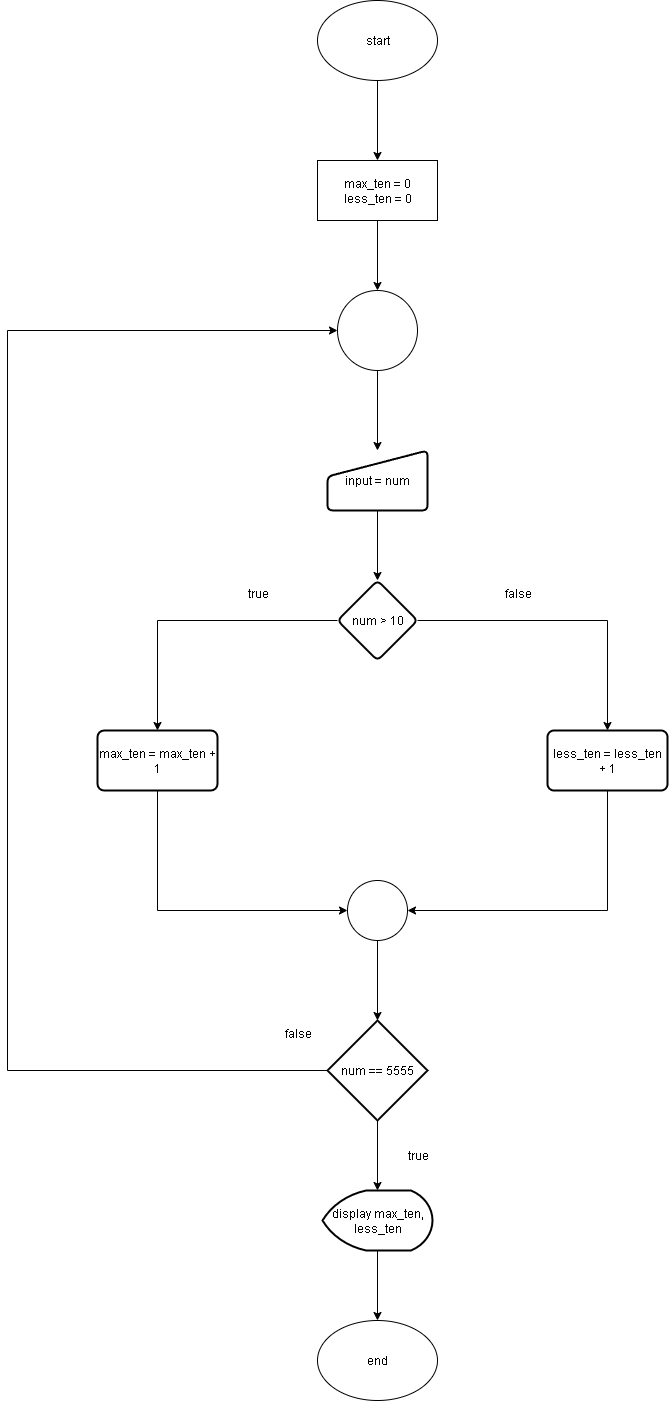

The diagram above was exported from draw.io. Its source (the exported page's mxGraphModel, read from the mxfile embedded in the PNG):
<mxGraphModel dx="1744" dy="946" grid="1" gridSize="10" guides="1" tooltips="1" connect="1" arrows="1" fold="1" page="1" pageScale="1" pageWidth="850" pageHeight="1100" math="0" shadow="0">
  <root>
    <mxCell id="0" />
    <mxCell id="1" parent="0" />
    <mxCell id="fFMbQHsmCt3JIArcF8-4-34" value="" style="edgeStyle=orthogonalEdgeStyle;rounded=0;orthogonalLoop=1;jettySize=auto;html=1;" edge="1" parent="1" source="fFMbQHsmCt3JIArcF8-4-2" target="fFMbQHsmCt3JIArcF8-4-33">
      <mxGeometry relative="1" as="geometry" />
    </mxCell>
    <mxCell id="fFMbQHsmCt3JIArcF8-4-2" value="start" style="ellipse;whiteSpace=wrap;html=1;" vertex="1" parent="1">
      <mxGeometry x="350" y="30" width="120" height="80" as="geometry" />
    </mxCell>
    <mxCell id="fFMbQHsmCt3JIArcF8-4-23" value="end" style="ellipse;whiteSpace=wrap;html=1;" vertex="1" parent="1">
      <mxGeometry x="350" y="1350" width="120" height="80" as="geometry" />
    </mxCell>
    <mxCell id="fFMbQHsmCt3JIArcF8-4-36" value="" style="edgeStyle=orthogonalEdgeStyle;rounded=0;orthogonalLoop=1;jettySize=auto;html=1;" edge="1" parent="1" source="fFMbQHsmCt3JIArcF8-4-33" target="fFMbQHsmCt3JIArcF8-4-35">
      <mxGeometry relative="1" as="geometry" />
    </mxCell>
    <mxCell id="fFMbQHsmCt3JIArcF8-4-33" value="max_ten = 0&lt;div&gt;less_ten = 0&lt;/div&gt;" style="rounded=0;whiteSpace=wrap;html=1;" vertex="1" parent="1">
      <mxGeometry x="350" y="190" width="120" height="60" as="geometry" />
    </mxCell>
    <mxCell id="fFMbQHsmCt3JIArcF8-4-38" value="" style="edgeStyle=orthogonalEdgeStyle;rounded=0;orthogonalLoop=1;jettySize=auto;html=1;" edge="1" parent="1" source="fFMbQHsmCt3JIArcF8-4-35" target="fFMbQHsmCt3JIArcF8-4-37">
      <mxGeometry relative="1" as="geometry" />
    </mxCell>
    <mxCell id="fFMbQHsmCt3JIArcF8-4-35" value="" style="ellipse;whiteSpace=wrap;html=1;rounded=0;" vertex="1" parent="1">
      <mxGeometry x="370" y="320" width="80" height="80" as="geometry" />
    </mxCell>
    <mxCell id="fFMbQHsmCt3JIArcF8-4-40" value="" style="edgeStyle=orthogonalEdgeStyle;rounded=0;orthogonalLoop=1;jettySize=auto;html=1;" edge="1" parent="1" source="fFMbQHsmCt3JIArcF8-4-37" target="fFMbQHsmCt3JIArcF8-4-39">
      <mxGeometry relative="1" as="geometry" />
    </mxCell>
    <mxCell id="fFMbQHsmCt3JIArcF8-4-37" value="input = num" style="html=1;strokeWidth=2;shape=manualInput;whiteSpace=wrap;rounded=1;size=26;arcSize=11;" vertex="1" parent="1">
      <mxGeometry x="360" y="480" width="100" height="60" as="geometry" />
    </mxCell>
    <mxCell id="fFMbQHsmCt3JIArcF8-4-42" value="" style="edgeStyle=orthogonalEdgeStyle;rounded=0;orthogonalLoop=1;jettySize=auto;html=1;" edge="1" parent="1" source="fFMbQHsmCt3JIArcF8-4-39" target="fFMbQHsmCt3JIArcF8-4-41">
      <mxGeometry relative="1" as="geometry" />
    </mxCell>
    <mxCell id="fFMbQHsmCt3JIArcF8-4-45" value="" style="edgeStyle=orthogonalEdgeStyle;rounded=0;orthogonalLoop=1;jettySize=auto;html=1;" edge="1" parent="1" source="fFMbQHsmCt3JIArcF8-4-39" target="fFMbQHsmCt3JIArcF8-4-44">
      <mxGeometry relative="1" as="geometry" />
    </mxCell>
    <mxCell id="fFMbQHsmCt3JIArcF8-4-39" value="num &amp;gt; 10" style="rhombus;whiteSpace=wrap;html=1;strokeWidth=2;rounded=1;arcSize=11;" vertex="1" parent="1">
      <mxGeometry x="370" y="610" width="80" height="80" as="geometry" />
    </mxCell>
    <mxCell id="fFMbQHsmCt3JIArcF8-4-48" style="edgeStyle=orthogonalEdgeStyle;rounded=0;orthogonalLoop=1;jettySize=auto;html=1;" edge="1" parent="1" source="fFMbQHsmCt3JIArcF8-4-41" target="fFMbQHsmCt3JIArcF8-4-47">
      <mxGeometry relative="1" as="geometry">
        <Array as="points">
          <mxPoint x="190" y="940" />
        </Array>
      </mxGeometry>
    </mxCell>
    <mxCell id="fFMbQHsmCt3JIArcF8-4-41" value="max_ten = max_ten + 1" style="whiteSpace=wrap;html=1;strokeWidth=2;rounded=1;arcSize=11;" vertex="1" parent="1">
      <mxGeometry x="130" y="760" width="120" height="60" as="geometry" />
    </mxCell>
    <mxCell id="fFMbQHsmCt3JIArcF8-4-43" value="true" style="text;html=1;align=center;verticalAlign=middle;resizable=0;points=[];autosize=1;strokeColor=none;fillColor=none;" vertex="1" parent="1">
      <mxGeometry x="270" y="608" width="40" height="30" as="geometry" />
    </mxCell>
    <mxCell id="fFMbQHsmCt3JIArcF8-4-44" value="less_ten = less_ten + 1" style="whiteSpace=wrap;html=1;strokeWidth=2;rounded=1;arcSize=11;" vertex="1" parent="1">
      <mxGeometry x="580" y="760" width="120" height="60" as="geometry" />
    </mxCell>
    <mxCell id="fFMbQHsmCt3JIArcF8-4-46" value="false" style="text;html=1;align=center;verticalAlign=middle;resizable=0;points=[];autosize=1;strokeColor=none;fillColor=none;" vertex="1" parent="1">
      <mxGeometry x="525" y="608" width="50" height="30" as="geometry" />
    </mxCell>
    <mxCell id="fFMbQHsmCt3JIArcF8-4-51" value="" style="edgeStyle=orthogonalEdgeStyle;rounded=0;orthogonalLoop=1;jettySize=auto;html=1;" edge="1" parent="1" source="fFMbQHsmCt3JIArcF8-4-47" target="fFMbQHsmCt3JIArcF8-4-50">
      <mxGeometry relative="1" as="geometry" />
    </mxCell>
    <mxCell id="fFMbQHsmCt3JIArcF8-4-47" value="" style="verticalLabelPosition=bottom;verticalAlign=top;html=1;shape=mxgraph.flowchart.on-page_reference;" vertex="1" parent="1">
      <mxGeometry x="380" y="910" width="60" height="60" as="geometry" />
    </mxCell>
    <mxCell id="fFMbQHsmCt3JIArcF8-4-49" style="edgeStyle=orthogonalEdgeStyle;rounded=0;orthogonalLoop=1;jettySize=auto;html=1;entryX=1;entryY=0.5;entryDx=0;entryDy=0;entryPerimeter=0;" edge="1" parent="1" source="fFMbQHsmCt3JIArcF8-4-44" target="fFMbQHsmCt3JIArcF8-4-47">
      <mxGeometry relative="1" as="geometry">
        <Array as="points">
          <mxPoint x="640" y="940" />
        </Array>
      </mxGeometry>
    </mxCell>
    <mxCell id="fFMbQHsmCt3JIArcF8-4-53" value="" style="edgeStyle=orthogonalEdgeStyle;rounded=0;orthogonalLoop=1;jettySize=auto;html=1;" edge="1" parent="1" source="fFMbQHsmCt3JIArcF8-4-50" target="fFMbQHsmCt3JIArcF8-4-52">
      <mxGeometry relative="1" as="geometry" />
    </mxCell>
    <mxCell id="fFMbQHsmCt3JIArcF8-4-56" style="edgeStyle=orthogonalEdgeStyle;rounded=0;orthogonalLoop=1;jettySize=auto;html=1;entryX=0;entryY=0.5;entryDx=0;entryDy=0;" edge="1" parent="1" source="fFMbQHsmCt3JIArcF8-4-50" target="fFMbQHsmCt3JIArcF8-4-35">
      <mxGeometry relative="1" as="geometry">
        <Array as="points">
          <mxPoint x="40" y="1100" />
          <mxPoint x="40" y="360" />
        </Array>
      </mxGeometry>
    </mxCell>
    <mxCell id="fFMbQHsmCt3JIArcF8-4-50" value="num == 5555" style="strokeWidth=2;html=1;shape=mxgraph.flowchart.decision;whiteSpace=wrap;" vertex="1" parent="1">
      <mxGeometry x="360" y="1050" width="100" height="100" as="geometry" />
    </mxCell>
    <mxCell id="fFMbQHsmCt3JIArcF8-4-54" value="" style="edgeStyle=orthogonalEdgeStyle;rounded=0;orthogonalLoop=1;jettySize=auto;html=1;" edge="1" parent="1" source="fFMbQHsmCt3JIArcF8-4-52" target="fFMbQHsmCt3JIArcF8-4-23">
      <mxGeometry relative="1" as="geometry" />
    </mxCell>
    <mxCell id="fFMbQHsmCt3JIArcF8-4-52" value="display max_ten, less_ten" style="strokeWidth=2;html=1;shape=mxgraph.flowchart.display;whiteSpace=wrap;" vertex="1" parent="1">
      <mxGeometry x="355" y="1220" width="110" height="60" as="geometry" />
    </mxCell>
    <mxCell id="fFMbQHsmCt3JIArcF8-4-55" value="true" style="text;html=1;align=center;verticalAlign=middle;resizable=0;points=[];autosize=1;strokeColor=none;fillColor=none;" vertex="1" parent="1">
      <mxGeometry x="430" y="1170" width="40" height="30" as="geometry" />
    </mxCell>
    <mxCell id="fFMbQHsmCt3JIArcF8-4-57" value="false" style="text;html=1;align=center;verticalAlign=middle;resizable=0;points=[];autosize=1;strokeColor=none;fillColor=none;" vertex="1" parent="1">
      <mxGeometry x="305" y="1048" width="50" height="30" as="geometry" />
    </mxCell>
  </root>
</mxGraphModel>